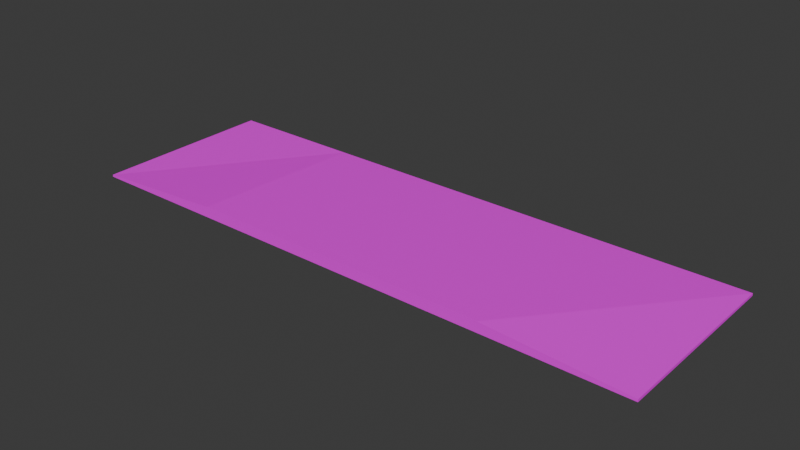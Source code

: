 # Source: Mulch_optimized_.blend  (saved by Blender 4.0.36; exported with 4.5.12 LTS)
import bpy
from mathutils import Matrix  # noqa: F401  (used for matrix-valued properties, if any)

bpy.ops.wm.read_factory_settings(use_empty=True)
scene = bpy.context.scene
scene.name = 'Scene'

# ---- images (referenced by path relative to the original .blend; pixels are not part of the script)
import os
ASSET_DIR = os.environ.get("B2B_ASSET_DIR", "")  # directory of the original .blend (textures are referenced by path, not embedded)
HERE = os.path.dirname(os.path.abspath(__file__))  # packed textures are extracted next to this script under _unpacked/

def load_image(name, relpath, width, height, colorspace="sRGB"):
    """Load a texture the original file referenced (path relative to the .blend, or extracted next to this script)."""
    p = next((c for c in (os.path.join(HERE, relpath), os.path.join(ASSET_DIR, relpath)) if relpath and os.path.exists(c)), "")
    if p:
        img = bpy.data.images.load(p, check_existing=True)
        img.name = name
    else:  # same state as the original file: an image datablock whose file is absent (Cycles renders it pink)
        img = bpy.data.images.new(name, width, height)
        img.source = "FILE"
        img.filepath = "//" + (relpath or name)
    img.colorspace_settings.name = colorspace
    return img
img_black_mulch_pixelated_jpg = load_image('Black Mulch Pixelated.jpg', 'Black Mulch Pixelated.jpg', 1024, 1024, 'sRGB')

# ---- materials (node trees are filled in below, after node groups)
mat_material_001 = bpy.data.materials.new('Material.001')
mat_material_001.use_transparent_shadow = False

# ---- material node trees
mat_material_001.use_nodes = True; mat_material_001.node_tree.nodes.clear()
_N = mat_material_001.node_tree.nodes; _L = mat_material_001.node_tree.links
n0 = _N.new('ShaderNodeBsdfPrincipled'); n0.name = 'Principled BSDF'; n0.location = (10, 300)
n0.inputs[3].default_value = 1.45
n1 = _N.new('ShaderNodeOutputMaterial'); n1.name = 'Material Output'; n1.location = (300, 300)
n2 = _N.new('ShaderNodeTexImage'); n2.name = 'Image Texture'; n2.location = (-280, 275)
n2.image = img_black_mulch_pixelated_jpg
_L.new(n0.outputs[0], n1.inputs[0])
_L.new(n2.outputs[0], n0.inputs[0])
n1.is_active_output = True

# ---- world
world_world = bpy.data.worlds.new('World'); scene.world = world_world
world_world.use_nodes = True; world_world.node_tree.nodes.clear()
_N = world_world.node_tree.nodes; _L = world_world.node_tree.links
n0 = _N.new('ShaderNodeOutputWorld'); n0.name = 'World Output'; n0.location = (300, 300)
n1 = _N.new('ShaderNodeBackground'); n1.name = 'Background'; n1.location = (10, 300)
n1.inputs[0].default_value = (0.05088, 0.05088, 0.05088, 1.0)
_L.new(n1.outputs[0], n0.inputs[0])
n0.is_active_output = True
world_world.color = (0.05088, 0.05088, 0.05088)
world_world.use_sun_shadow = False
world_world.sun_shadow_jitter_overblur = 0.0

# ---- meshes
me_cube_001 = bpy.data.meshes.new('Cube.001')
me_cube_001.from_pydata([(-1.0, -1.0, -1.0), (-1.0, -1.0, -0.5937), (-1.0, 1.0, -1.0), (-1.0, 1.0, -0.5282), (1.0, -1.0, -1.0), (1.0, -1.0, -0.485), (1.0, 1.0, -1.0), (1.0, 1.0, -0.5282), (-0.523, 1.0, -1.0), (-0.523, 1.0, -0.5282), (-0.523, -1.0, -1.0), (-0.523, -1.0, 1.0), (0.5263, 1.0, -0.5282), (0.5263, -1.0, -1.0), (0.5263, 1.0, -1.0), (0.5263, -1.0, 1.0)], [], [(0, 1, 3, 2), (14, 12, 7, 6), (6, 7, 5, 4), (10, 11, 1, 0), (9, 3, 1, 11), (12, 9, 11, 15), (13, 15, 11, 10), (2, 3, 9, 8), (4, 5, 15, 13), (7, 12, 15, 5), (8, 9, 12, 14)])
_uv = me_cube_001.uv_layers.new(name='UVMap')
_uv.uv.foreach_set('vector', [0.375, 0.0, 0.625, 0.0, 0.625, 0.25, 0.375, 0.25, 0.375, 0.4408, 0.625, 0.4408, 0.625, 0.5, 0.375, 0.5, 0.375, 0.5, 0.625, 0.5, 0.625, 0.75, 0.375, 0.75, 0.375, 0.9404, 0.625, 0.9404, 0.625, 1.0, 0.375, 1.0, 0.7597, 0.004047, 0.9963, 0.004047, 0.9963, 0.996, 0.7597, 0.996, 0.2393, 0.004047, 0.7597, 0.004047, 0.7597, 0.996, 0.2393, 0.996, 0.375, 0.8092, 0.625, 0.8092, 0.625, 0.9404, 0.375, 0.9404, 0.375, 0.25, 0.625, 0.25, 0.625, 0.3096, 0.375, 0.3096, 0.375, 0.75, 0.625, 0.75, 0.625, 0.8092, 0.375, 0.8092, 0.004381, 0.004047, 0.2393, 0.004047, 0.2393, 0.996, 0.004381, 0.996, 0.375, 0.3096, 0.625, 0.3096, 0.625, 0.4408, 0.375, 0.4408])
me_cube_001.materials.append(mat_material_001)
me_cube_001.update()

# ---- objects
ob_mulch = bpy.data.objects.new('Mulch', me_cube_001)

# ---- transforms, parenting, visibility, modifiers, constraints
ob_mulch.location = (0.0, 0.0, 0.1446)
ob_mulch.scale = (10.52, 3.367, 0.1865)

# ---- collection membership
scene.collection.objects.link(ob_mulch)

# ---- scene / render settings (as saved in the file)
scene.frame_start = 1; scene.frame_end = 250; scene.frame_set(1)
scene.render.engine = 'BLENDER_EEVEE_NEXT'
scene.cycles.sampling_pattern = 'TABULATED_SOBOL'
bpy.context.view_layer.update()

# ---- added for rendering (the .blend has no active camera and no usable light): camera, sun
cam_auto = bpy.data.cameras.new('AutoCamera')
cam_auto.lens = 50.0
cam_auto.sensor_width = 36.0
cam_auto.clip_end = 1000.0
ob_auto_camera = bpy.data.objects.new('AutoCamera', cam_auto)
scene.collection.objects.link(ob_auto_camera)
ob_auto_camera.location = (20.4428, -24.5314, 16.4988)
ob_auto_camera.rotation_euler = (1.09748, -7.21219e-08, 0.694738)
scene.camera = ob_auto_camera
light_auto_sun = bpy.data.lights.new('AutoSun', 'SUN')
light_auto_sun.energy = 3.0
light_auto_sun.angle = 0.0523599
ob_auto_sun = bpy.data.objects.new('AutoSun', light_auto_sun)
scene.collection.objects.link(ob_auto_sun)
ob_auto_sun.rotation_euler = (0.872665, 0.174533, 0.523599)
bpy.context.view_layer.update()
